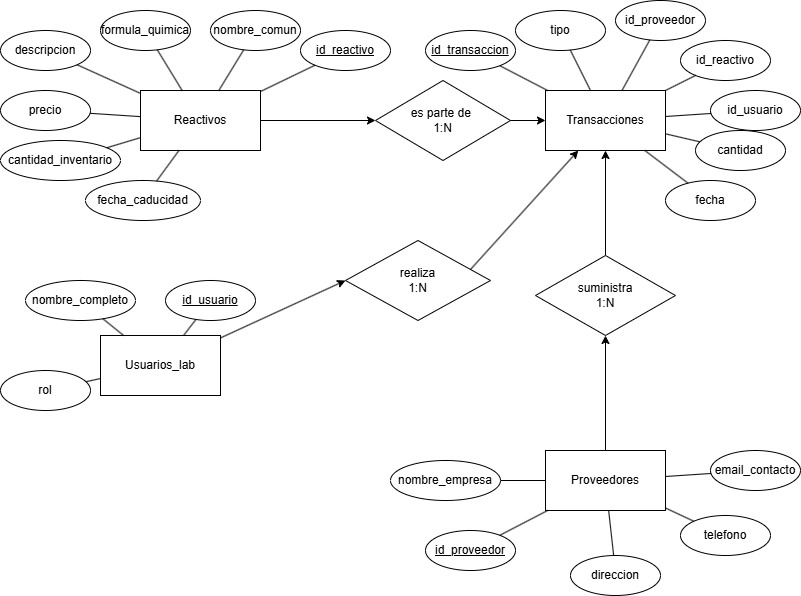

The diagram above was exported from draw.io. Its source (the exported page's mxGraphModel, read from the mxfile embedded in the PNG):
<mxGraphModel dx="766" dy="607" grid="1" gridSize="10" guides="1" tooltips="1" connect="1" arrows="1" fold="1" page="1" pageScale="1" pageWidth="850" pageHeight="1100" math="0" shadow="0">
  <root>
    <mxCell id="0" />
    <mxCell id="1" parent="0" />
    <mxCell id="65" value="" style="edgeStyle=none;html=1;" edge="1" parent="1" source="2" target="64">
      <mxGeometry relative="1" as="geometry" />
    </mxCell>
    <mxCell id="2" value="Reactivos" style="rounded=0;whiteSpace=wrap;html=1;" vertex="1" parent="1">
      <mxGeometry x="165" y="100" width="120" height="60" as="geometry" />
    </mxCell>
    <mxCell id="3" value="Transacciones" style="rounded=0;whiteSpace=wrap;html=1;" vertex="1" parent="1">
      <mxGeometry x="570" y="100" width="120" height="60" as="geometry" />
    </mxCell>
    <mxCell id="69" value="" style="edgeStyle=none;html=1;" edge="1" parent="1" source="4" target="68">
      <mxGeometry relative="1" as="geometry" />
    </mxCell>
    <mxCell id="4" value="Proveedores" style="rounded=0;whiteSpace=wrap;html=1;" vertex="1" parent="1">
      <mxGeometry x="570" y="460" width="120" height="60" as="geometry" />
    </mxCell>
    <mxCell id="7" value="formula_quimica" style="ellipse;whiteSpace=wrap;html=1;" vertex="1" parent="1">
      <mxGeometry x="125" y="20" width="90" height="40" as="geometry" />
    </mxCell>
    <mxCell id="8" value="nombre_comun" style="ellipse;whiteSpace=wrap;html=1;" vertex="1" parent="1">
      <mxGeometry x="235" y="20" width="90" height="40" as="geometry" />
    </mxCell>
    <mxCell id="9" value="&lt;u&gt;id_reactivo&lt;/u&gt;" style="ellipse;whiteSpace=wrap;html=1;" vertex="1" parent="1">
      <mxGeometry x="325" y="40" width="90" height="40" as="geometry" />
    </mxCell>
    <mxCell id="11" value="tipo" style="ellipse;whiteSpace=wrap;html=1;" vertex="1" parent="1">
      <mxGeometry x="540" y="20" width="90" height="40" as="geometry" />
    </mxCell>
    <mxCell id="12" value="&lt;u&gt;id_transaccion&lt;/u&gt;" style="ellipse;whiteSpace=wrap;html=1;" vertex="1" parent="1">
      <mxGeometry x="450" y="40" width="90" height="40" as="geometry" />
    </mxCell>
    <mxCell id="13" value="email_contacto" style="ellipse;whiteSpace=wrap;html=1;" vertex="1" parent="1">
      <mxGeometry x="735" y="460" width="90" height="40" as="geometry" />
    </mxCell>
    <mxCell id="14" value="telefono" style="ellipse;whiteSpace=wrap;html=1;" vertex="1" parent="1">
      <mxGeometry x="705" y="525" width="90" height="40" as="geometry" />
    </mxCell>
    <mxCell id="15" value="direccion" style="ellipse;whiteSpace=wrap;html=1;" vertex="1" parent="1">
      <mxGeometry x="595" y="565" width="90" height="40" as="geometry" />
    </mxCell>
    <mxCell id="16" value="nombre_empresa" style="ellipse;whiteSpace=wrap;html=1;" vertex="1" parent="1">
      <mxGeometry x="415" y="470" width="110" height="40" as="geometry" />
    </mxCell>
    <mxCell id="17" value="&lt;u&gt;id_proveedor&lt;/u&gt;" style="ellipse;whiteSpace=wrap;html=1;" vertex="1" parent="1">
      <mxGeometry x="450" y="540" width="90" height="40" as="geometry" />
    </mxCell>
    <mxCell id="18" value="fecha_caducidad" style="ellipse;whiteSpace=wrap;html=1;" vertex="1" parent="1">
      <mxGeometry x="110" y="190" width="115" height="40" as="geometry" />
    </mxCell>
    <mxCell id="19" value="cantidad_inventario" style="ellipse;whiteSpace=wrap;html=1;" vertex="1" parent="1">
      <mxGeometry x="25" y="150" width="120" height="40" as="geometry" />
    </mxCell>
    <mxCell id="20" value="precio" style="ellipse;whiteSpace=wrap;html=1;" vertex="1" parent="1">
      <mxGeometry x="25" y="100" width="90" height="40" as="geometry" />
    </mxCell>
    <mxCell id="21" value="descripcion" style="ellipse;whiteSpace=wrap;html=1;" vertex="1" parent="1">
      <mxGeometry x="25" y="40" width="90" height="40" as="geometry" />
    </mxCell>
    <mxCell id="23" value="" style="endArrow=none;html=1;" edge="1" parent="1" source="2" target="7">
      <mxGeometry width="50" height="50" relative="1" as="geometry">
        <mxPoint x="108" y="150" as="sourcePoint" />
        <mxPoint x="158" y="100" as="targetPoint" />
      </mxGeometry>
    </mxCell>
    <mxCell id="24" value="" style="endArrow=none;html=1;" edge="1" parent="1" source="2" target="21">
      <mxGeometry width="50" height="50" relative="1" as="geometry">
        <mxPoint x="258" y="70" as="sourcePoint" />
        <mxPoint x="308" y="20" as="targetPoint" />
      </mxGeometry>
    </mxCell>
    <mxCell id="26" value="" style="endArrow=none;html=1;" edge="1" parent="1" source="2" target="9">
      <mxGeometry width="50" height="50" relative="1" as="geometry">
        <mxPoint x="513" y="110" as="sourcePoint" />
        <mxPoint x="563" y="60" as="targetPoint" />
      </mxGeometry>
    </mxCell>
    <mxCell id="27" value="" style="endArrow=none;html=1;" edge="1" parent="1" source="2" target="8">
      <mxGeometry width="50" height="50" relative="1" as="geometry">
        <mxPoint x="428" y="300" as="sourcePoint" />
        <mxPoint x="478" y="250" as="targetPoint" />
      </mxGeometry>
    </mxCell>
    <mxCell id="28" value="" style="endArrow=none;html=1;" edge="1" parent="1" source="4" target="17">
      <mxGeometry width="50" height="50" relative="1" as="geometry">
        <mxPoint x="255" y="645" as="sourcePoint" />
        <mxPoint x="305" y="595" as="targetPoint" />
      </mxGeometry>
    </mxCell>
    <mxCell id="29" value="" style="endArrow=none;html=1;" edge="1" parent="1" source="19" target="2">
      <mxGeometry width="50" height="50" relative="1" as="geometry">
        <mxPoint x="115" y="240" as="sourcePoint" />
        <mxPoint x="165" y="190" as="targetPoint" />
      </mxGeometry>
    </mxCell>
    <mxCell id="30" value="" style="endArrow=none;html=1;" edge="1" parent="1" source="20" target="2">
      <mxGeometry width="50" height="50" relative="1" as="geometry">
        <mxPoint x="135" y="180" as="sourcePoint" />
        <mxPoint x="185" y="130" as="targetPoint" />
      </mxGeometry>
    </mxCell>
    <mxCell id="31" value="" style="endArrow=none;html=1;" edge="1" parent="1" source="4" target="16">
      <mxGeometry width="50" height="50" relative="1" as="geometry">
        <mxPoint x="85" y="655" as="sourcePoint" />
        <mxPoint x="541.191332139223" y="477.31304744846057" as="targetPoint" />
      </mxGeometry>
    </mxCell>
    <mxCell id="32" value="" style="endArrow=none;html=1;" edge="1" parent="1" source="18" target="2">
      <mxGeometry width="50" height="50" relative="1" as="geometry">
        <mxPoint x="175" y="170" as="sourcePoint" />
        <mxPoint x="225" y="120" as="targetPoint" />
      </mxGeometry>
    </mxCell>
    <mxCell id="34" value="" style="endArrow=none;html=1;" edge="1" parent="1" source="3" target="11">
      <mxGeometry width="50" height="50" relative="1" as="geometry">
        <mxPoint x="760" y="220" as="sourcePoint" />
        <mxPoint x="810" y="170" as="targetPoint" />
      </mxGeometry>
    </mxCell>
    <mxCell id="35" value="" style="endArrow=none;html=1;" edge="1" parent="1" source="3" target="12">
      <mxGeometry width="50" height="50" relative="1" as="geometry">
        <mxPoint x="660" y="365" as="sourcePoint" />
        <mxPoint x="710" y="315" as="targetPoint" />
      </mxGeometry>
    </mxCell>
    <mxCell id="36" value="" style="endArrow=none;html=1;" edge="1" parent="1" source="13" target="4">
      <mxGeometry width="50" height="50" relative="1" as="geometry">
        <mxPoint x="235" y="725" as="sourcePoint" />
        <mxPoint x="200.625" y="675" as="targetPoint" />
      </mxGeometry>
    </mxCell>
    <mxCell id="37" value="" style="endArrow=none;html=1;" edge="1" parent="1" source="14" target="4">
      <mxGeometry width="50" height="50" relative="1" as="geometry">
        <mxPoint x="115" y="720" as="sourcePoint" />
        <mxPoint x="165" y="670" as="targetPoint" />
      </mxGeometry>
    </mxCell>
    <mxCell id="38" value="" style="endArrow=none;html=1;" edge="1" parent="1" source="15" target="4">
      <mxGeometry width="50" height="50" relative="1" as="geometry">
        <mxPoint x="95" y="705" as="sourcePoint" />
        <mxPoint x="135" y="665" as="targetPoint" />
      </mxGeometry>
    </mxCell>
    <mxCell id="45" value="cantidad" style="ellipse;whiteSpace=wrap;html=1;" vertex="1" parent="1">
      <mxGeometry x="720" y="140" width="90" height="40" as="geometry" />
    </mxCell>
    <mxCell id="46" value="fecha" style="ellipse;whiteSpace=wrap;html=1;" vertex="1" parent="1">
      <mxGeometry x="690" y="190" width="90" height="40" as="geometry" />
    </mxCell>
    <mxCell id="47" value="" style="endArrow=none;html=1;" edge="1" parent="1" source="46" target="3">
      <mxGeometry width="50" height="50" relative="1" as="geometry">
        <mxPoint x="620" y="310" as="sourcePoint" />
        <mxPoint x="670" y="260" as="targetPoint" />
      </mxGeometry>
    </mxCell>
    <mxCell id="49" value="" style="endArrow=none;html=1;" edge="1" parent="1" source="45" target="3">
      <mxGeometry width="50" height="50" relative="1" as="geometry">
        <mxPoint x="790" y="350" as="sourcePoint" />
        <mxPoint x="840" y="300" as="targetPoint" />
      </mxGeometry>
    </mxCell>
    <mxCell id="50" value="id_proveedor" style="ellipse;whiteSpace=wrap;html=1;" vertex="1" parent="1">
      <mxGeometry x="640" y="10" width="90" height="40" as="geometry" />
    </mxCell>
    <mxCell id="51" value="id_reactivo" style="ellipse;whiteSpace=wrap;html=1;" vertex="1" parent="1">
      <mxGeometry x="705" y="50" width="90" height="40" as="geometry" />
    </mxCell>
    <mxCell id="52" value="" style="endArrow=none;html=1;" edge="1" parent="1" source="3" target="50">
      <mxGeometry width="50" height="50" relative="1" as="geometry">
        <mxPoint x="840" y="285" as="sourcePoint" />
        <mxPoint x="890" y="235" as="targetPoint" />
      </mxGeometry>
    </mxCell>
    <mxCell id="53" value="" style="endArrow=none;html=1;" edge="1" parent="1" source="3" target="51">
      <mxGeometry width="50" height="50" relative="1" as="geometry">
        <mxPoint x="790" y="340" as="sourcePoint" />
        <mxPoint x="840" y="290" as="targetPoint" />
      </mxGeometry>
    </mxCell>
    <mxCell id="72" value="" style="edgeStyle=none;html=1;entryX=0;entryY=0.5;entryDx=0;entryDy=0;" edge="1" parent="1" source="54" target="71">
      <mxGeometry relative="1" as="geometry" />
    </mxCell>
    <mxCell id="54" value="Usuarios_lab" style="rounded=0;whiteSpace=wrap;html=1;" vertex="1" parent="1">
      <mxGeometry x="125" y="345" width="120" height="60" as="geometry" />
    </mxCell>
    <mxCell id="55" value="&lt;u&gt;id_usuario&lt;/u&gt;" style="ellipse;whiteSpace=wrap;html=1;" vertex="1" parent="1">
      <mxGeometry x="190" y="290" width="90" height="40" as="geometry" />
    </mxCell>
    <mxCell id="56" value="rol" style="ellipse;whiteSpace=wrap;html=1;" vertex="1" parent="1">
      <mxGeometry x="25" y="380" width="90" height="40" as="geometry" />
    </mxCell>
    <mxCell id="57" value="nombre_completo" style="ellipse;whiteSpace=wrap;html=1;" vertex="1" parent="1">
      <mxGeometry x="50" y="290" width="110" height="40" as="geometry" />
    </mxCell>
    <mxCell id="58" value="" style="endArrow=none;html=1;" edge="1" parent="1" source="54" target="56">
      <mxGeometry width="50" height="50" relative="1" as="geometry">
        <mxPoint x="625" y="515" as="sourcePoint" />
        <mxPoint x="675" y="465" as="targetPoint" />
      </mxGeometry>
    </mxCell>
    <mxCell id="59" value="" style="endArrow=none;html=1;" edge="1" parent="1" source="57" target="54">
      <mxGeometry width="50" height="50" relative="1" as="geometry">
        <mxPoint x="570" y="620" as="sourcePoint" />
        <mxPoint x="620" y="570" as="targetPoint" />
      </mxGeometry>
    </mxCell>
    <mxCell id="60" value="" style="endArrow=none;html=1;" edge="1" parent="1" source="54" target="55">
      <mxGeometry width="50" height="50" relative="1" as="geometry">
        <mxPoint x="770" y="635" as="sourcePoint" />
        <mxPoint x="820" y="585" as="targetPoint" />
      </mxGeometry>
    </mxCell>
    <mxCell id="61" value="id_usuario" style="ellipse;whiteSpace=wrap;html=1;" vertex="1" parent="1">
      <mxGeometry x="735" y="100" width="90" height="40" as="geometry" />
    </mxCell>
    <mxCell id="62" value="" style="endArrow=none;html=1;" edge="1" parent="1" source="61" target="3">
      <mxGeometry width="50" height="50" relative="1" as="geometry">
        <mxPoint x="870" y="355" as="sourcePoint" />
        <mxPoint x="920" y="305" as="targetPoint" />
      </mxGeometry>
    </mxCell>
    <mxCell id="66" style="edgeStyle=none;html=1;" edge="1" parent="1" target="3">
      <mxGeometry relative="1" as="geometry">
        <mxPoint x="505" y="130" as="sourcePoint" />
      </mxGeometry>
    </mxCell>
    <mxCell id="64" value="es parte de&amp;nbsp;&lt;div&gt;1:N&lt;/div&gt;" style="rhombus;whiteSpace=wrap;html=1;rounded=0;" vertex="1" parent="1">
      <mxGeometry x="400" y="90" width="135" height="80" as="geometry" />
    </mxCell>
    <mxCell id="70" style="edgeStyle=none;html=1;" edge="1" parent="1" source="68" target="3">
      <mxGeometry relative="1" as="geometry" />
    </mxCell>
    <mxCell id="68" value="suministra&lt;div&gt;1:N&lt;/div&gt;" style="rhombus;whiteSpace=wrap;html=1;rounded=0;" vertex="1" parent="1">
      <mxGeometry x="560" y="265" width="140" height="80" as="geometry" />
    </mxCell>
    <mxCell id="73" style="edgeStyle=none;html=1;exitX=1;exitY=0.5;exitDx=0;exitDy=0;" edge="1" parent="1" target="3">
      <mxGeometry relative="1" as="geometry">
        <mxPoint x="485" y="290" as="sourcePoint" />
      </mxGeometry>
    </mxCell>
    <mxCell id="71" value="realiza&lt;div&gt;1:N&lt;/div&gt;" style="rhombus;whiteSpace=wrap;html=1;rounded=0;" vertex="1" parent="1">
      <mxGeometry x="370" y="250" width="145" height="80" as="geometry" />
    </mxCell>
  </root>
</mxGraphModel>